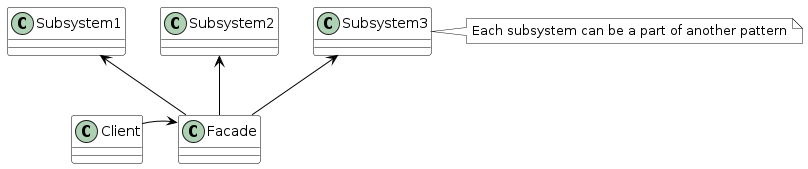

The diagram above was rendered by PlantUML. Its source (embedded in the PNG):
@startuml
skinparam class {
	BackgroundColor White
	ArrowColor Black
	BorderColor Black
}

skinparam classAttributeIconSize 0

together {
  class Client
  class Facade
}

together {
   class Subsystem1
   class Subsystem2
   class Subsystem3
}

note right of Subsystem3 #white: Each subsystem can be a part of another pattern
Subsystem1 <-- Facade
Subsystem2 <-- Facade
Subsystem3 <-- Facade

Subsystem1 -[hidden] Subsystem2
Subsystem2 -[hidden] Subsystem3

Client -[hidden] Facade
Client --> Facade
@enduml